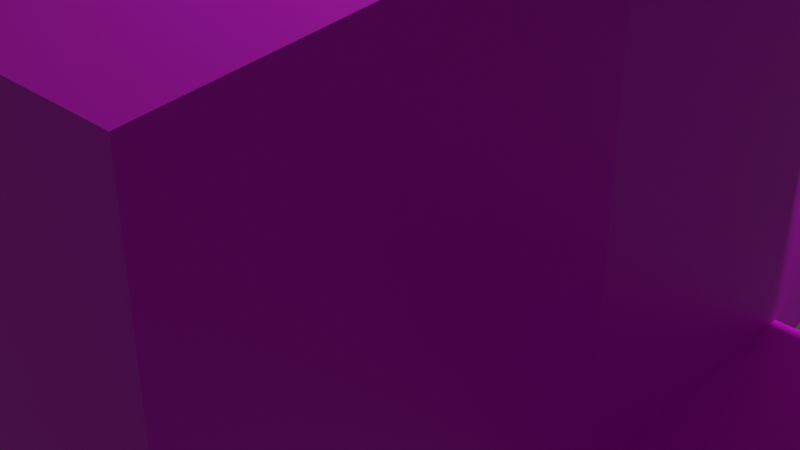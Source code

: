 # Source: plane.blend  (saved by Blender 2.92.15; exported with 4.5.12 LTS)
import bpy
from mathutils import Matrix  # noqa: F401  (used for matrix-valued properties, if any)

bpy.ops.wm.read_factory_settings(use_empty=True)
scene = bpy.context.scene
scene.name = 'Scene'

# ---- collections
col_collection = bpy.data.collections.new('Collection'); scene.collection.children.link(col_collection)

# ---- images (referenced by path relative to the original .blend; pixels are not part of the script)
import os
ASSET_DIR = os.environ.get("B2B_ASSET_DIR", "")  # directory of the original .blend (textures are referenced by path, not embedded)
HERE = os.path.dirname(os.path.abspath(__file__))  # packed textures are extracted next to this script under _unpacked/

def load_image(name, relpath, width, height, colorspace="sRGB"):
    """Load a texture the original file referenced (path relative to the .blend, or extracted next to this script)."""
    p = next((c for c in (os.path.join(HERE, relpath), os.path.join(ASSET_DIR, relpath)) if relpath and os.path.exists(c)), "")
    if p:
        img = bpy.data.images.load(p, check_existing=True)
        img.name = name
    else:  # same state as the original file: an image datablock whose file is absent (Cycles renders it pink)
        img = bpy.data.images.new(name, width, height)
        img.source = "FILE"
        img.filepath = "//" + (relpath or name)
    img.colorspace_settings.name = colorspace
    return img
img_wood_jpg = load_image('wood.jpg', 'wood.jpg', 1024, 1024, 'sRGB')

# ---- materials (node trees are filled in below, after node groups)
mat_material_001 = bpy.data.materials.new('Material.001')
mat_material_001.use_transparent_shadow = False

# ---- material node trees
mat_material_001.use_nodes = True; mat_material_001.node_tree.nodes.clear()
_N = mat_material_001.node_tree.nodes; _L = mat_material_001.node_tree.links
n0 = _N.new('ShaderNodeBsdfPrincipled'); n0.name = 'Principled BSDF'; n0.location = (10, 300)
n0.distribution = 'GGX'
n0.subsurface_method = 'BURLEY'
n0.inputs[3].default_value = 1.45
n0.inputs[27].default_value = (0.0, 0.0, 0.0, 1.0)
n0.inputs[28].default_value = 1.0
n1 = _N.new('ShaderNodeOutputMaterial'); n1.name = 'Material Output'; n1.location = (300, 300)
n2 = _N.new('ShaderNodeTexImage'); n2.name = 'Image Texture'; n2.location = (-724, 290)
n2.image = img_wood_jpg
_L.new(n0.outputs[0], n1.inputs[0])
_L.new(n2.outputs[0], n0.inputs[0])
n1.is_active_output = True

# ---- world
world_world = bpy.data.worlds.new('World'); scene.world = world_world
world_world.use_nodes = True; world_world.node_tree.nodes.clear()
_N = world_world.node_tree.nodes; _L = world_world.node_tree.links
n0 = _N.new('ShaderNodeOutputWorld'); n0.name = 'World Output'; n0.location = (300, 300)
n1 = _N.new('ShaderNodeBackground'); n1.name = 'Background'; n1.location = (10, 300)
n1.inputs[0].default_value = (0.05088, 0.05088, 0.05088, 1.0)
_L.new(n1.outputs[0], n0.inputs[0])
n0.is_active_output = True
world_world.color = (0.05088, 0.05088, 0.05088)
world_world.use_sun_shadow = False
world_world.sun_shadow_jitter_overblur = 0.0

# ---- cameras
cam_camera = bpy.data.cameras.new('Camera')
cam_camera.clip_end = 100.0
cam_camera.ortho_scale = 7.314

# ---- lights
light_light = bpy.data.lights.new('Light', 'POINT')
light_light.transmission_factor = 0.0
light_light.energy = 1000.0
light_light.shadow_soft_size = 0.1
light_light.shadow_maximum_resolution = 0.006
light_light.use_absolute_resolution = True

# ---- meshes
me_cube_001 = bpy.data.meshes.new('Cube.001')
me_cube_001.from_pydata([(2.019, -1.0, -1.236), (2.019, -1.0, 1.901), (0.338, 0.9184, -0.1521), (0.338, 0.9194, 0.2205), (0.8525, 0.7129, 0.03417), (1.178, -0.1234, -0.8532), (1.178, -0.1229, 1.004), (1.178, -0.1231, 0.07519), (0.8525, 0.7126, -0.05897), (0.7582, 0.5838, -0.4457), (1.599, -0.5615, 1.452), (0.8525, 0.7131, 0.1273), (1.599, -0.5617, -1.261), (0.7582, 0.5846, 0.555), (0.7582, 0.5842, 0.05468), (1.178, -0.1233, -0.389), (1.178, -0.123, 0.5394), (0.7582, 0.5844, 0.3049), (0.7582, 0.584, -0.1955), (16.25, -1.0, -1.082), (16.25, -1.0, 1.901), (15.83, -0.5615, 1.452), (15.83, -0.5617, -1.214), (1.599, -0.5616, 0.09569), (0.338, 1.078, -0.9196), (0.338, 1.061, 1.299), (0.338, 1.078, 0.02477), (0.338, 1.078, -0.06837), (0.338, 1.079, 0.1179), (5.39, 0.8087, 0.03417), (5.39, 0.8084, -0.05897), (5.39, 0.8089, 0.1273), (6.372, 1.146, 0.02477), (6.372, 1.146, -0.06837), (6.372, 1.146, 0.1179), (0.338, 1.078, -0.494), (0.338, 1.079, 0.07134), (0.338, 1.078, -0.0218), (1.029, 1.144, 0.02477), (6.372, 1.146, 0.07134), (6.372, 1.146, -0.0218), (1.029, 1.144, -0.06837), (1.029, 1.144, 0.1179), (1.029, 1.144, 0.07134), (1.029, 1.144, -0.0218), (2.019, -1.0, -0.9312), (1.599, -0.5617, -0.9561), (16.25, -1.0, -1.001), (15.83, -0.5617, -1.121), (2.019, -1.0, 1.735), (1.599, -0.5615, 1.287), (16.25, -1.0, 1.735), (15.83, -0.5615, 1.287), (1.59, -1.451, -0.8865), (1.59, -1.451, 1.417), (2.019, -1.0, 0.3324), (1.59, -1.451, 0.2653), (0.1072, -1.451, -0.8865), (0.1072, -1.451, 1.417), (0.1072, -1.451, 0.2653), (-2.019, -1.0, -1.236), (-2.019, -1.0, 1.901), (-0.338, 0.9184, -0.1521), (-0.338, 0.9194, 0.2205), (-0.8525, 0.7129, 0.03417), (-1.178, -0.1234, -0.8532), (-1.178, -0.1229, 1.004), (-1.178, -0.1231, 0.07519), (-0.8525, 0.7126, -0.05897), (-0.7582, 0.5838, -0.4457), (-1.599, -0.5615, 1.452), (-0.8525, 0.7131, 0.1273), (-1.599, -0.5617, -1.261), (-0.7582, 0.5846, 0.555), (-0.7582, 0.5842, 0.05468), (-1.178, -0.1233, -0.389), (-1.178, -0.123, 0.5394), (-0.7582, 0.5844, 0.3049), (-0.7582, 0.584, -0.1955), (-16.25, -1.0, -1.082), (-16.25, -1.0, 1.901), (-15.83, -0.5615, 1.452), (-15.83, -0.5617, -1.214), (-1.599, -0.5616, 0.09569), (-0.338, 1.078, -0.9196), (-0.338, 1.061, 1.299), (-0.338, 1.078, 0.02477), (-0.338, 1.078, -0.06837), (-0.338, 1.079, 0.1179), (-5.39, 0.8087, 0.03417), (-5.39, 0.8084, -0.05897), (-5.39, 0.8089, 0.1273), (-6.372, 1.146, 0.02477), (-6.372, 1.146, -0.06837), (-6.372, 1.146, 0.1179), (-0.338, 1.078, -0.494), (-0.338, 1.079, 0.07134), (-0.338, 1.078, -0.0218), (-1.029, 1.144, 0.02477), (-6.372, 1.146, 0.07134), (-6.372, 1.146, -0.0218), (-1.029, 1.144, -0.06837), (-1.029, 1.144, 0.1179), (-1.029, 1.144, 0.07134), (-1.029, 1.144, -0.0218), (-2.019, -1.0, -0.9312), (-1.599, -0.5617, -0.9561), (-16.25, -1.0, -1.001), (-15.83, -0.5617, -1.121), (-2.019, -1.0, 1.735), (-1.599, -0.5615, 1.287), (-16.25, -1.0, 1.735), (-15.83, -0.5615, 1.287), (-1.59, -1.451, -0.8865), (-1.59, -1.451, 1.417), (-2.019, -1.0, 0.3324), (-1.59, -1.451, 0.2653), (0.0, -1.0, 1.901), (-0.1072, -1.451, -0.8865), (-0.1072, -1.451, 1.417), (-0.1072, -1.451, 0.2653)], [], [(18, 14, 7, 15), (17, 13, 6, 16), (14, 17, 16, 7), (4, 11, 17, 14), (11, 3, 13, 17), (9, 18, 15, 5), (2, 8, 18, 9), (8, 4, 14, 18), (0, 12, 46, 45), (15, 7, 23), (12, 5, 15, 23), (7, 16, 6, 10, 23), (23, 10, 1, 55, 0, 12), (1, 20, 51, 49), (3, 11, 28, 25), (8, 2, 24, 35, 27), (8, 27, 41, 33, 30), (44, 38, 32, 40), (31, 29, 32, 39, 34), (29, 30, 33, 40, 32), (28, 11, 31, 34, 42), (43, 42, 34, 39), (11, 4, 29, 31), (4, 8, 30, 29), (38, 43, 39, 32), (26, 36, 43, 38), (36, 28, 42, 43), (41, 44, 40, 33), (27, 37, 44, 41), (37, 26, 38, 44), (45, 46, 48, 47), (19, 0, 45, 47), (22, 19, 47, 48), (12, 22, 48, 46), (52, 50, 49, 51), (10, 1, 49, 50), (20, 21, 52, 51), (21, 10, 50, 52), (10, 21, 20, 1), (59, 56, 54, 58), (55, 1, 54, 56), (0, 55, 56, 53), (57, 53, 56, 59), (1, 117, 58, 54), (78, 75, 67, 74), (77, 76, 66, 73), (74, 67, 76, 77), (64, 74, 77, 71), (71, 77, 73, 63), (69, 65, 75, 78), (62, 69, 78, 68), (68, 78, 74, 64), (60, 105, 106, 72), (75, 83, 67), (72, 83, 75, 65), (67, 83, 70, 66, 76), (83, 72, 60, 115, 61, 70), (61, 109, 111, 80), (63, 85, 88, 71), (68, 87, 95, 84, 62), (68, 90, 93, 101, 87), (104, 100, 92, 98), (91, 94, 99, 92, 89), (89, 92, 100, 93, 90), (88, 102, 94, 91, 71), (103, 99, 94, 102), (71, 91, 89, 64), (64, 89, 90, 68), (98, 92, 99, 103), (86, 98, 103, 96), (96, 103, 102, 88), (101, 93, 100, 104), (87, 101, 104, 97), (97, 104, 98, 86), (105, 107, 108, 106), (79, 107, 105, 60), (82, 108, 107, 79), (72, 106, 108, 82), (112, 111, 109, 110), (70, 110, 109, 61), (80, 111, 112, 81), (81, 112, 110, 70), (70, 61, 80, 81), (120, 119, 114, 116), (115, 116, 114, 61), (5, 12, 72, 65), (60, 113, 116, 115), (118, 120, 116, 113), (61, 114, 119, 117), (58, 119, 120, 59), (58, 117, 119), (59, 120, 118, 57), (0, 60, 72, 12), (10, 6, 66, 70), (6, 13, 73, 66), (13, 3, 63, 73), (28, 88, 85, 25), (24, 84, 95, 87, 27, 35), (88, 28, 27, 87), (60, 0, 53, 113), (9, 5, 65, 69), (2, 9, 69, 62), (24, 2, 62, 84), (70, 10, 1, 61)])
_uv = me_cube_001.uv_layers.new(name='UVMap')
_uv.uv.foreach_set('vector', [0.2393, 0.05112, 0.2393, 0.04387, 0.2554, 0.04647, 0.2554, 0.05991, 0.2393, 0.03663, 0.2393, 0.02938, 0.2554, 0.01959, 0.2554, 0.03303, 0.2393, 0.04387, 0.2393, 0.03663, 0.2554, 0.03303, 0.2554, 0.04647, 0.2361, 0.04573, 0.2361, 0.04303, 0.2393, 0.03663, 0.2393, 0.04387, 0.07142, 0.1997, 0.06901, 0.1838, 0.08358, 0.1968, 0.07809, 0.1968, 0.2393, 0.05836, 0.2393, 0.05112, 0.2554, 0.05991, 0.2554, 0.07336, 0.2033, 0.07252, 0.2006, 0.08835, 0.1948, 0.08545, 0.1896, 0.08545, 0.2361, 0.04842, 0.2361, 0.04573, 0.2393, 0.04387, 0.2393, 0.05112, 0.2876, 0.09083, 0.2715, 0.08835, 0.2715, 0.07953, 0.2876, 0.08201, 0.2554, 0.05991, 0.2554, 0.04647, 0.2715, 0.04907, 0.2715, 0.08835, 0.2554, 0.07336, 0.2554, 0.05991, 0.2715, 0.04907, 0.2554, 0.04647, 0.2554, 0.03303, 0.2554, 0.01959, 0.2715, 0.009794, 0.2715, 0.04907, 0.2715, 0.04907, 0.2715, 0.009794, 0.2876, 0.0, 0.2876, 0.04542, 0.2876, 0.09083, 0.2715, 0.08835, 0.04608, 0.01293, 0.04608, 0.4508, 0.04245, 0.4508, 0.04245, 0.01293, 0.1609, 0.2455, 0.1676, 0.2559, 0.1553, 0.247, 0.1676, 0.2151, 0.105, 0.2464, 0.115, 0.2457, 0.1135, 0.2226, 0.1168, 0.2345, 0.1201, 0.2464, 0.2831, 0.2608, 0.2747, 0.2765, 0.2735, 0.2552, 0.2761, 0.09083, 0.2831, 0.1211, 0.2371, 0.1121, 0.2381, 0.1121, 0.2405, 0.2765, 0.2395, 0.2765, 0.2631, 0.2305, 0.2653, 0.2305, 0.2713, 0.2609, 0.2702, 0.2608, 0.2691, 0.2608, 0.2653, 0.2305, 0.2675, 0.2306, 0.2735, 0.2609, 0.2724, 0.2609, 0.2713, 0.2609, 0.2413, 0.09083, 0.2496, 0.1065, 0.2496, 0.2462, 0.2425, 0.2765, 0.2402, 0.1121, 0.2391, 0.1121, 0.2402, 0.1121, 0.2425, 0.2765, 0.2415, 0.2765, 0.2647, 0.09083, 0.2669, 0.09089, 0.2653, 0.2305, 0.2631, 0.2305, 0.2669, 0.09089, 0.2691, 0.09094, 0.2675, 0.2306, 0.2653, 0.2305, 0.2381, 0.1121, 0.2391, 0.1121, 0.2415, 0.2765, 0.2405, 0.2765, 0.2392, 0.09086, 0.2402, 0.09085, 0.2391, 0.1121, 0.2381, 0.1121, 0.2402, 0.09085, 0.2413, 0.09083, 0.2402, 0.1121, 0.2391, 0.1121, 0.2361, 0.1122, 0.2371, 0.1121, 0.2395, 0.2765, 0.2385, 0.2765, 0.2372, 0.09089, 0.2382, 0.09088, 0.2371, 0.1121, 0.2361, 0.1122, 0.2382, 0.09088, 0.2392, 0.09086, 0.2381, 0.1121, 0.2371, 0.1121, 0.2197, 0.01297, 0.2289, 1.836e-05, 0.2339, 0.4379, 0.2225, 0.4508, 0.2909, 0.0, 0.2943, 0.4379, 0.2876, 0.4379, 0.2891, 0.0, 0.2361, 0.4379, 0.2244, 0.4508, 0.2225, 0.4508, 0.2339, 0.4379, 0.2361, 0.0, 0.2361, 0.4379, 0.2339, 0.4379, 0.2289, 1.836e-05, 0.02315, 0.4379, 0.02315, 0.0, 0.04245, 0.01293, 0.04245, 0.4508, 0.2715, 0.009794, 0.2876, 0.0, 0.2876, 0.00479, 0.2715, 0.01458, 0.0, 1.0, 0.01923, 0.9871, 0.02315, 0.9871, 0.003921, 1.0, 0.01923, 0.9871, 0.01923, 0.5492, 0.02315, 0.5492, 0.02315, 0.9871, 0.01923, 0.5492, 0.01923, 0.9871, 0.0, 1.0, 0.0, 0.5621, 0.09894, 0.06542, 0.09894, 0.111, 0.07163, 0.111, 0.07163, 0.06542, 0.1062, 0.1242, 0.06901, 0.1242, 0.07163, 0.111, 0.09894, 0.111, 0.1434, 0.1242, 0.1062, 0.1242, 0.09894, 0.111, 0.1262, 0.111, 0.1262, 0.06542, 0.1262, 0.111, 0.09894, 0.111, 0.09894, 0.06542, 0.194, 0.1242, 0.194, 0.1864, 0.1737, 0.1831, 0.1737, 0.1374, 0.1254, 0.164, 0.1415, 0.1552, 0.1415, 0.1686, 0.1254, 0.1712, 0.1254, 0.1784, 0.1415, 0.182, 0.1415, 0.1955, 0.1254, 0.1857, 0.1254, 0.1712, 0.1415, 0.1686, 0.1415, 0.182, 0.1254, 0.1784, 0.1222, 0.1693, 0.1254, 0.1712, 0.1254, 0.1784, 0.1222, 0.172, 0.07142, 0.1472, 0.07809, 0.1501, 0.08358, 0.1501, 0.06901, 0.163, 0.1254, 0.1567, 0.1415, 0.1417, 0.1415, 0.1552, 0.1254, 0.164, 0.2033, 0.05172, 0.1896, 0.03879, 0.1948, 0.03879, 0.2006, 0.03589, 0.1222, 0.1666, 0.1254, 0.164, 0.1254, 0.1712, 0.1222, 0.1693, 0.1737, 0.1242, 0.1737, 0.1331, 0.1576, 0.1355, 0.1576, 0.1267, 0.1415, 0.1552, 0.1576, 0.166, 0.1415, 0.1686, 0.1576, 0.1267, 0.1576, 0.166, 0.1415, 0.1552, 0.1415, 0.1417, 0.1415, 0.1686, 0.1576, 0.166, 0.1576, 0.2053, 0.1415, 0.1955, 0.1415, 0.182, 0.1576, 0.166, 0.1576, 0.1267, 0.1737, 0.1242, 0.1737, 0.1697, 0.1737, 0.2151, 0.1576, 0.2053, 0.04608, 0.01293, 0.04972, 0.01293, 0.04972, 0.4508, 0.04608, 0.4508, 0.1486, 0.2254, 0.1553, 0.2559, 0.143, 0.2239, 0.1553, 0.2151, 0.105, 0.2464, 0.08981, 0.2464, 0.09311, 0.2345, 0.09641, 0.2226, 0.09496, 0.2457, 0.3105, 0.0157, 0.3105, 0.1553, 0.3035, 0.1857, 0.301, 0.02128, 0.3021, 0.0, 0.2506, 0.2552, 0.253, 0.09085, 0.254, 0.09086, 0.2516, 0.2552, 0.3105, 0.03074, 0.3158, 0.000226, 0.3169, 0.0001693, 0.318, 0.000113, 0.3127, 0.03063, 0.3127, 0.03063, 0.318, 0.000113, 0.3191, 5.627e-05, 0.3202, 0.0, 0.3149, 0.03052, 0.2548, 0.2765, 0.2537, 0.2553, 0.256, 0.09089, 0.2631, 0.1212, 0.2631, 0.2608, 0.2526, 0.2553, 0.255, 0.09088, 0.256, 0.09089, 0.2537, 0.2553, 0.3158, 0.1703, 0.3105, 0.03074, 0.3127, 0.03063, 0.318, 0.1702, 0.318, 0.1702, 0.3127, 0.03063, 0.3149, 0.03052, 0.3202, 0.17, 0.2516, 0.2552, 0.254, 0.09086, 0.255, 0.09088, 0.2526, 0.2553, 0.2527, 0.2765, 0.2516, 0.2552, 0.2526, 0.2553, 0.2537, 0.2765, 0.2537, 0.2765, 0.2526, 0.2553, 0.2537, 0.2553, 0.2548, 0.2765, 0.2496, 0.2552, 0.252, 0.09083, 0.253, 0.09085, 0.2506, 0.2552, 0.2507, 0.2765, 0.2496, 0.2552, 0.2506, 0.2552, 0.2517, 0.2765, 0.2517, 0.2765, 0.2506, 0.2552, 0.2516, 0.2552, 0.2527, 0.2765, 0.2033, 0.4379, 0.2061, 0.0, 0.2175, 0.01296, 0.2125, 0.4508, 0.2977, 0.0, 0.2994, 0.0, 0.301, 0.4379, 0.2943, 0.4379, 0.2197, 0.01296, 0.2175, 0.01296, 0.2061, 0.0, 0.208, 5.722e-06, 0.2197, 0.4508, 0.2125, 0.4508, 0.2175, 0.01296, 0.2197, 0.01296, 0.06901, 0.4379, 0.04972, 0.4508, 0.04972, 0.01293, 0.06901, 0.0, 0.1576, 0.2053, 0.1576, 0.2005, 0.1737, 0.2103, 0.1737, 0.2151, 0.0, 0.0, 0.003921, 0.0, 0.02315, 0.01293, 0.01923, 0.01293, 0.01923, 0.01293, 0.02315, 0.01293, 0.02315, 0.4508, 0.01923, 0.4508, 0.01923, 0.4508, 0.0, 0.4379, 0.0, 0.0, 0.01923, 0.01293, 0.09894, 0.05882, 0.07163, 0.05882, 0.07163, 0.0132, 0.09894, 0.0132, 0.1062, 0.0, 0.09894, 0.0132, 0.07163, 0.0132, 0.06901, 0.0, 0.1712, 0.09838, 0.1528, 0.1113, 0.1528, 0.01293, 0.1712, 0.02586, 0.1434, 0.0, 0.1262, 0.0132, 0.09894, 0.0132, 0.1062, 0.0, 0.1262, 0.05882, 0.09894, 0.05882, 0.09894, 0.0132, 0.1262, 0.0132, 0.194, 0.2485, 0.1737, 0.2353, 0.1737, 0.1897, 0.194, 0.1864, 0.07163, 0.06542, 0.07163, 0.05882, 0.09894, 0.05882, 0.09894, 0.06542, 0.1737, 0.1831, 0.194, 0.1864, 0.1737, 0.1897, 0.09894, 0.06542, 0.09894, 0.05882, 0.1262, 0.05882, 0.1262, 0.06542, 0.1434, 0.1242, 0.1434, 0.0, 0.1528, 0.01293, 0.1528, 0.1113, 0.1222, 0.2226, 0.1029, 0.2097, 0.1029, 0.1372, 0.1222, 0.1242, 0.1029, 0.2097, 0.08358, 0.1968, 0.08358, 0.1501, 0.1029, 0.1372, 0.08358, 0.1968, 0.06901, 0.1838, 0.06901, 0.163, 0.08358, 0.1501, 0.1222, 0.2378, 0.143, 0.2378, 0.143, 0.2641, 0.1222, 0.2641, 0.1222, 0.2151, 0.143, 0.2151, 0.143, 0.2244, 0.143, 0.2337, 0.1222, 0.2337, 0.1222, 0.2244, 0.143, 0.2378, 0.1222, 0.2378, 0.1222, 0.2337, 0.143, 0.2337, 0.1434, 0.0, 0.1434, 0.1242, 0.1262, 0.111, 0.1262, 0.0132, 0.1896, 0.08545, 0.1712, 0.09838, 0.1712, 0.02586, 0.1896, 0.03879, 0.2033, 0.07252, 0.1896, 0.08545, 0.1896, 0.03879, 0.2033, 0.05172, 0.08981, 0.2226, 0.08981, 0.2439, 0.06901, 0.2439, 0.06901, 0.2226, 0.01923, 0.4508, 0.01923, 0.5492, 0.0, 0.5621, 0.0, 0.4379])
me_cube_001.materials.append(mat_material_001)
me_cube_001.use_remesh_fix_poles = True
me_cube_001.use_remesh_preserve_attributes = False
me_cube_001.use_mirror_vertex_groups = False
me_cube_001.update()

# ---- objects
ob_light = bpy.data.objects.new('Light', light_light)
ob_camera = bpy.data.objects.new('Camera', cam_camera)
ob_empty = bpy.data.objects.new('Empty', None)
ob_cube = bpy.data.objects.new('Cube', me_cube_001)
ob_empty_001 = bpy.data.objects.new('Empty.001', None)

# ---- transforms, parenting, visibility, modifiers, constraints
ob_light.location = (4.076, 1.005, 5.904)
ob_light.rotation_euler = (0.6503, 0.05522, 1.866)
ob_light.lock_rotations_4d = False
ob_light.empty_display_type = 'ARROWS'
ob_light.color = (0.0, 0.0, 0.0, 0.0)
ob_light.lineart.crease_threshold = 0.0
ob_camera.location = (7.359, -6.926, 4.958)
ob_camera.rotation_euler = (1.109, 0.0, 0.8149)
ob_camera.lock_rotations_4d = False
ob_camera.empty_display_type = 'ARROWS'
ob_camera.color = (0.0, 0.0, 0.0, 0.0)
ob_camera.display_type = 'WIRE'
ob_camera.lineart.crease_threshold = 0.0
ob_empty.location = (0.1207, 2.278, -6.999)
ob_empty.rotation_euler = (0.0, -0.0, 3.142)
ob_empty.scale = (3.712, 3.712, 3.712)
ob_empty.empty_display_type = 'IMAGE'
ob_empty.empty_display_size = 5.0
ob_empty.lineart.crease_threshold = 0.0
ob_cube.location = (2.636, 4.753, 1.353)
ob_cube.scale = (0.6271, 6.705, 1.41)
ob_cube.lineart.crease_threshold = 0.0
ob_empty_001.location = (-9.3, 0.0, 4.901)
ob_empty_001.rotation_euler = (1.571, 0.0, 1.571)
ob_empty_001.scale = (3.712, 3.712, 3.712)
ob_empty_001.empty_display_type = 'IMAGE'
ob_empty_001.empty_display_size = 5.0
ob_empty_001.lineart.crease_threshold = 0.0

# ---- collection membership
col_collection.objects.link(ob_light)
col_collection.objects.link(ob_camera)
col_collection.objects.link(ob_empty)
col_collection.objects.link(ob_cube)
col_collection.objects.link(ob_empty_001)

# ---- scene / render settings (as saved in the file)
scene.camera = ob_camera
scene.frame_start = 1; scene.frame_end = 250; scene.frame_set(1)
scene.render.engine = 'BLENDER_EEVEE_NEXT'
scene.cycles.use_denoising = False
scene.cycles.samples = 128
scene.cycles.sampling_pattern = 'TABULATED_SOBOL'
scene.cycles.use_adaptive_sampling = False
scene.cycles.use_light_tree = False
scene.view_settings.view_transform = 'Filmic'
bpy.context.view_layer.update()
